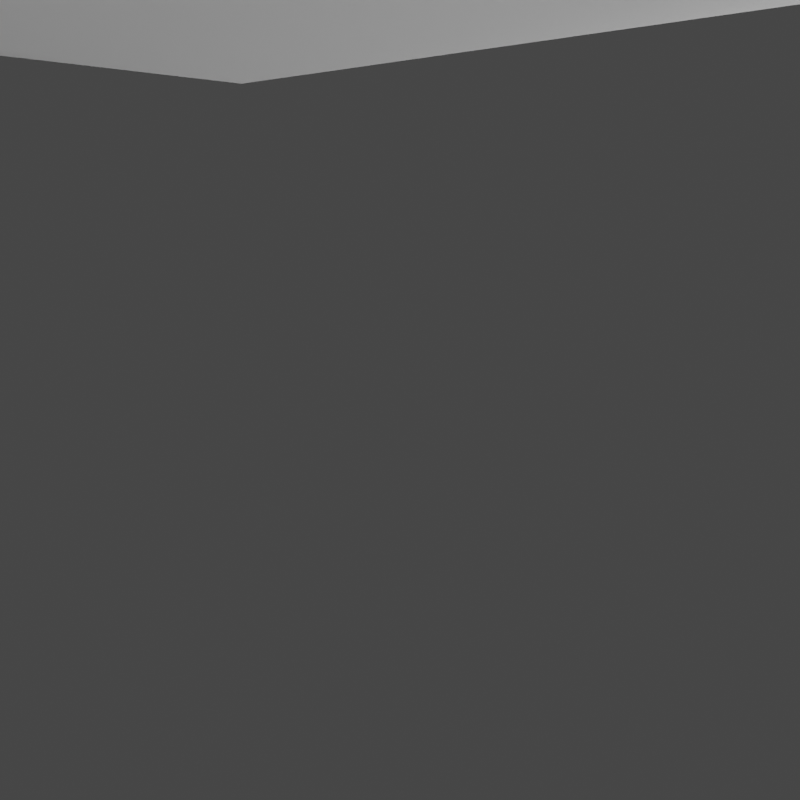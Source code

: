 # Source: rumble-terapagos.blend  (saved by Blender 3.6.11; exported with 4.5.12 LTS)
import bpy
from mathutils import Matrix  # noqa: F401  (used for matrix-valued properties, if any)

bpy.ops.wm.read_factory_settings(use_empty=True)
scene = bpy.context.scene
scene.name = 'Scene'

# ---- collections
col_collection = bpy.data.collections.new('Collection'); scene.collection.children.link(col_collection)

# ---- materials (node trees are filled in below, after node groups)
mat_material = bpy.data.materials.new('Material')
mat_material.alpha_threshold = 0.0
mat_material.use_transparent_shadow = False
mat_material.roughness = 0.5
mat_material.line_color = (0.0, 0.0, 0.0, 1.0)

# ---- material node trees
mat_material.use_nodes = True; mat_material.node_tree.nodes.clear()
_N = mat_material.node_tree.nodes; _L = mat_material.node_tree.links
n0 = _N.new('ShaderNodeOutputMaterial'); n0.name = 'Material Output'; n0.location = (300, 300)
n1 = _N.new('ShaderNodeBsdfPrincipled'); n1.name = 'Principled BSDF'; n1.location = (10, 300)
n1.distribution = 'GGX'
n1.subsurface_method = 'RANDOM_WALK_SKIN'
n1.inputs[3].default_value = 1.45
n1.inputs[27].default_value = (0.0, 0.0, 0.0, 1.0)
n1.inputs[28].default_value = 1.0
_L.new(n1.outputs[0], n0.inputs[0])
n0.is_active_output = True

# ---- world
world_world = bpy.data.worlds.new('World'); scene.world = world_world
world_world.use_nodes = True; world_world.node_tree.nodes.clear()
_N = world_world.node_tree.nodes; _L = world_world.node_tree.links
n0 = _N.new('ShaderNodeOutputWorld'); n0.name = 'World Output'; n0.location = (300, 300)
n1 = _N.new('ShaderNodeBackground'); n1.name = 'Background'; n1.location = (10, 300)
n1.inputs[0].default_value = (0.05088, 0.05088, 0.05088, 1.0)
_L.new(n1.outputs[0], n0.inputs[0])
n0.is_active_output = True
world_world.color = (0.05088, 0.05088, 0.05088)
world_world.use_sun_shadow = False
world_world.sun_shadow_jitter_overblur = 0.0

# ---- cameras
cam_camera = bpy.data.cameras.new('Camera')
cam_camera.clip_end = 100.0
cam_camera.ortho_scale = 7.314

# ---- lights
light_sun = bpy.data.lights.new('Sun', 'SUN')
light_sun.specular_factor = 0.0
light_sun.transmission_factor = 0.0
light_sun.use_shadow = False
light_sun.angle = 2.356
light_light = bpy.data.lights.new('Light', 'POINT')
light_light.transmission_factor = 0.0
light_light.energy = 1000.0
light_light.shadow_soft_size = 0.1
light_light.shadow_maximum_resolution = 0.006
light_light.use_absolute_resolution = True

# ---- meshes
me_pii_terapagos_stellar = bpy.data.meshes.new('Pii_TERAPAGOS_Stellar')
me_pii_terapagos_stellar.from_pydata([(2.339, -2.807, 0.6129), (3.049, -2.956, 0.5359), (2.304, -3.066, 1.178), (2.597, -3.435, 0.6275), (2.222, -2.605, 0.6767), (2.523, -2.528, 0.9582), (2.041, -2.556, 1.021), (2.191, -2.874, 1.27), (1.811, -2.894, 0.8434), (2.456, -2.729, 0.6643), (2.523, -2.529, 0.9581), (2.479, -2.884, 1.014), (2.585, -3.015, 0.7467), (2.077, -2.911, 0.5758), (2.232, -3.193, 0.6915), (2.104, -3.076, 0.9535), (1.811, -2.895, 0.8434), (1.999, -3.492, 0.3681), (-2.339, -2.807, 0.6129), (-3.049, -2.956, 0.5359), (-2.304, -3.066, 1.178), (-2.597, -3.435, 0.6275), (-2.222, -2.605, 0.6767), (-2.523, -2.528, 0.9582), (-2.041, -2.556, 1.021), (-2.191, -2.874, 1.27), (-1.811, -2.894, 0.8434), (-2.456, -2.729, 0.6643), (-2.523, -2.529, 0.9581), (-2.479, -2.884, 1.014), (-2.585, -3.015, 0.7467), (-2.077, -2.911, 0.5758), (-2.232, -3.193, 0.6915), (-2.104, -3.076, 0.9535), (-1.811, -2.895, 0.8434), (-1.999, -3.492, 0.3681), (3.232e-07, 0.551, 2.698), (3.232e-07, 0.551, 3.501), (0.5587, 0.1982, 2.698), (0.5587, 0.1982, 3.501), (0.5587, -0.5073, 2.698), (0.5587, -0.5073, 3.501), (2.668e-07, -0.8601, 2.698), (2.668e-07, -0.8601, 3.501), (-0.5587, -0.5073, 2.698), (-0.5587, -0.5073, 3.501), (-0.5587, 0.1982, 2.698), (-0.5587, 0.1982, 3.501), (3.369e-07, 0.8774, 3.1), (0.8171, 0.3614, 3.1), (0.8171, -0.6705, 3.1), (2.544e-07, -1.186, 3.1), (-0.8171, -0.6705, 3.1), (-0.8171, 0.3614, 3.1), (3.215e-07, -4.961, 1.206), (-0.6935, -4.327, 2.226), (-1.122, -4.2, 0.9129), (2.494e-07, -4.122, 0.1013), (1.122, -4.2, 0.9129), (0.6935, -4.327, 2.226), (-1.122, -3.096, 1.752), (-0.6935, -2.969, 0.4389), (0.6935, -2.969, 0.4389), (1.122, -3.096, 1.752), (4.067e-07, -3.174, 2.564), (3.215e-07, -1.691, 1.747), (8.896e-08, -0.1522, 0.7008), (1.855, 2.401, 1.083), (3.002, -1.127, 1.083), (7.583e-07, -2.533, 0.913), (-3.002, -1.127, 1.083), (-1.855, 2.401, 1.083), (3.002, 0.8231, 2.478), (1.855, -2.706, 2.478), (-1.855, -2.706, 2.478), (-3.002, 0.8231, 2.478), (-6.155e-07, 3.004, 2.478), (8.896e-08, -0.1522, 3.341), (-9.005e-09, -1.052, 1.701), (-2.62, -1.449, 0.9722), (-3.515, -1.466, 2.551), (-9.005e-09, -2.706, 2.388), (3.515, -1.466, 2.551), (2.62, -1.449, 0.9722), (-2.655, -2.7, 1.431), (-2.322, -2.933, 1.781), (2.322, -2.933, 1.781), (2.655, -2.7, 1.431), (0.0, -4.757, 0.2083), (-9.005e-09, -3.311, 1.354), (-2.409, -1.82, 0.7779), (-2.971, -1.9, 1.484), (2.409, -1.82, 0.7779), (2.971, -1.9, 1.484), (0.0, -4.152, -0.03706), (-2.647, -2.454, 0.9949), (2.647, -2.454, 0.9949), (-3.238, -1.328, 1.411), (3.238, -1.328, 1.411), (1.018, 5.555, 1.813), (0.6015, 3.495, 1.851), (0.2964, 3.277, 2.656), (0.988, 3.027, 3.153), (1.721, 3.091, 2.656), (1.482, 3.38, 1.851), (0.1354, 2.042, 1.683), (0.4114, 2.037, 2.526), (1.292, 1.922, 2.526), (1.56, 1.856, 1.683), (0.845, 1.93, 1.161), (0.7883, 1.495, 1.933), (0.666, 4.684, 2.488), (0.8522, 4.536, 1.873), (1.506, 4.451, 1.873), (1.205, 4.691, 2.868), (1.724, 4.546, 2.488), (1.407, 6.241, 1.792), (1.121, 5.472, 1.47), (1.486, 5.425, 1.47), (1.318, 5.559, 2.025), (1.608, 5.478, 1.813), (-1.018, 5.555, 1.813), (-0.6015, 3.495, 1.851), (-0.2964, 3.277, 2.656), (-0.988, 3.027, 3.153), (-1.721, 3.091, 2.656), (-1.482, 3.38, 1.851), (-0.1354, 2.042, 1.683), (-0.4114, 2.037, 2.526), (-1.292, 1.922, 2.526), (-1.56, 1.856, 1.683), (-0.845, 1.93, 1.161), (-0.7883, 1.495, 1.933), (-0.666, 4.684, 2.488), (-0.8522, 4.536, 1.873), (-1.506, 4.451, 1.873), (-1.205, 4.691, 2.868), (-1.724, 4.546, 2.488), (-1.407, 6.241, 1.792), (-1.121, 5.472, 1.47), (-1.486, 5.425, 1.47), (-1.318, 5.559, 2.025), (-1.608, 5.478, 1.813), (-0.3612, 6.644, 1.757), (-0.5388, 4.099, 1.803), (-0.8719, 3.788, 2.78), (-6.726e-08, 3.596, 3.383), (0.8719, 3.788, 2.78), (0.5388, 4.099, 1.803), (-0.8719, 2.276, 1.599), (-0.5388, 2.314, 2.623), (0.5388, 2.314, 2.623), (0.8719, 2.276, 1.599), (-9.005e-09, 2.226, 1.169), (-1.126e-08, 1.72, 1.903), (-0.6479, 5.541, 2.576), (-0.4004, 5.391, 1.83), (0.4004, 5.391, 1.83), (1.02e-07, 5.633, 3.038), (0.6479, 5.541, 2.576), (6.762e-07, 7.532, 1.732), (-0.2232, 6.561, 1.34), (0.2232, 6.561, 1.34), (6.53e-07, 6.696, 2.014), (0.3612, 6.644, 1.757), (2.514, 6.126, 1.757), (1.594, 3.746, 1.803), (1.184, 3.547, 2.78), (1.96, 3.106, 3.383), (2.85, 3.033, 2.78), (2.623, 3.428, 1.803), (0.7377, 2.102, 1.599), (1.067, 2.04, 2.623), (2.097, 1.723, 2.623), (2.404, 1.588, 1.599), (1.564, 1.797, 1.169), (1.407, 1.314, 1.903), (1.915, 5.156, 2.576), (2.107, 4.94, 1.83), (2.872, 4.704, 1.83), (2.561, 5.053, 3.038), (3.153, 4.774, 2.576), (3.121, 6.867, 1.732), (2.622, 6.005, 1.34), (3.048, 5.874, 1.34), (2.875, 6.068, 2.014), (3.205, 5.913, 1.757), (-2.514, 6.126, 1.757), (-1.594, 3.746, 1.803), (-1.184, 3.547, 2.78), (-1.96, 3.106, 3.383), (-2.85, 3.033, 2.78), (-2.623, 3.428, 1.803), (-0.7377, 2.102, 1.599), (-1.067, 2.04, 2.623), (-2.097, 1.723, 2.623), (-2.404, 1.588, 1.599), (-1.564, 1.797, 1.169), (-1.407, 1.314, 1.903), (-1.915, 5.156, 2.576), (-2.107, 4.94, 1.83), (-2.872, 4.704, 1.83), (-2.561, 5.053, 3.038), (-3.153, 4.774, 2.576), (-3.121, 6.867, 1.732), (-2.622, 6.005, 1.34), (-3.048, 5.874, 1.34), (-2.875, 6.068, 2.014), (-3.205, 5.913, 1.757), (-1.891e-08, -3.662, 2.22), (0.2476, -3.714, 2.462), (-4.056e-08, -3.766, 2.704), (-0.2476, -3.714, 2.462), (-1.891e-08, -3.23, 2.566), (-2.26e-08, -4.087, 2.319), (-1.875e-08, -2.829, 2.228), (0.3278, -2.827, 2.556), (-4.74e-08, -2.824, 2.884), (-0.3278, -2.827, 2.556), (-1.875e-08, -2.171, 2.551), (-2.363e-08, -3.319, 2.56), (0.76, -3.179, 1.331), (1.007, -3.039, 0.9918), (1.374, -3.125, 1.223), (1.127, -3.266, 1.562), (1.057, -2.572, 1.51), (1.075, -3.589, 1.102), (-0.76, -3.179, 1.331), (-1.007, -3.039, 0.9918), (-1.374, -3.125, 1.223), (-1.127, -3.266, 1.562), (-1.057, -2.572, 1.51), (-1.075, -3.589, 1.102), (-1.463, -3.738, 0.5647), (-1.459, -3.484, 0.2933), (1.463, -3.738, 0.5647), (1.459, -3.484, 0.2933)], [], [(0, 13, 16, 8, 4), (14, 13, 0, 3), (16, 15, 2, 7, 8), (12, 11, 2, 3), (10, 9, 0, 4, 5), (2, 15, 14, 3), (2, 11, 10, 5, 7), (4, 6, 5), (5, 6, 7), (7, 6, 8), (8, 6, 4), (16, 13, 17), (14, 15, 17), (0, 9, 12, 3), (10, 11, 1), (12, 9, 1), (15, 16, 17), (13, 14, 17), (11, 12, 1), (9, 10, 1), (18, 22, 26, 34, 31), (32, 21, 18, 31), (34, 26, 25, 20, 33), (30, 21, 20, 29), (28, 23, 22, 18, 27), (20, 21, 32, 33), (20, 25, 23, 28, 29), (22, 23, 24), (23, 25, 24), (25, 26, 24), (26, 22, 24), (34, 35, 31), (32, 35, 33), (18, 21, 30, 27), (28, 19, 29), (30, 19, 27), (33, 35, 34), (31, 35, 32), (29, 19, 30), (27, 19, 28), (48, 37, 39, 49), (49, 39, 41, 50), (50, 41, 43, 51), (51, 43, 45, 52), (39, 37, 47, 45, 43, 41), (52, 45, 47, 53), (53, 47, 37, 48), (36, 38, 40, 42, 44, 46), (46, 53, 48, 36), (44, 52, 53, 46), (42, 51, 52, 44), (40, 50, 51, 42), (38, 49, 50, 40), (36, 48, 49, 38), (54, 55, 56), (55, 54, 59), (54, 56, 57), (54, 57, 58), (54, 58, 59), (55, 59, 64), (56, 55, 60), (57, 56, 61), (58, 57, 62), (59, 58, 63), (55, 64, 60), (56, 60, 61), (57, 61, 62), (58, 62, 63), (59, 63, 64), (60, 64, 65), (61, 60, 65), (62, 61, 65), (63, 62, 65), (64, 63, 65), (66, 67, 68), (67, 66, 71), (66, 68, 69), (66, 69, 70), (66, 70, 71), (67, 71, 76), (68, 67, 72), (69, 68, 73), (70, 69, 74), (71, 70, 75), (67, 76, 72), (68, 72, 73), (69, 73, 74), (70, 74, 75), (71, 75, 76), (72, 76, 77), (73, 72, 77), (74, 73, 77), (75, 74, 77), (76, 75, 77), (78, 79, 80), (79, 78, 83), (78, 80, 81), (78, 81, 82), (78, 82, 83), (79, 83, 92, 90), (83, 82, 93, 92), (81, 80, 85), (82, 81, 86), (233, 84, 95, 234), (80, 79, 90, 91), (80, 84, 85), (81, 85, 86), (82, 86, 87), (235, 88, 94, 236), (84, 233, 88, 89), (85, 84, 89), (86, 85, 89), (87, 86, 89), (88, 235, 87, 89), (90, 92, 94), (95, 91, 97), (96, 92, 98), (90, 94, 234, 95), (92, 96, 236, 94), (84, 80, 91, 95), (82, 87, 96, 93), (93, 96, 98), (90, 95, 97), (92, 93, 98), (91, 90, 97), (102, 103, 115, 114), (104, 100, 112, 113), (103, 104, 113, 115), (100, 101, 111, 112), (101, 102, 114, 111), (100, 104, 109), (101, 100, 105), (102, 101, 106), (103, 102, 107), (104, 103, 108), (100, 109, 105), (101, 105, 106), (102, 106, 107), (103, 107, 108), (104, 108, 109), (105, 109, 110), (106, 105, 110), (107, 106, 110), (108, 107, 110), (109, 108, 110), (112, 111, 99, 117), (111, 114, 119, 99), (114, 115, 120, 119), (113, 112, 117, 118), (115, 113, 118, 120), (116, 117, 99), (117, 116, 118), (116, 99, 119), (116, 119, 120), (116, 120, 118), (124, 136, 137, 125), (126, 135, 134, 122), (125, 137, 135, 126), (122, 134, 133, 123), (123, 133, 136, 124), (122, 131, 126), (123, 127, 122), (124, 128, 123), (125, 129, 124), (126, 130, 125), (122, 127, 131), (123, 128, 127), (124, 129, 128), (125, 130, 129), (126, 131, 130), (127, 132, 131), (128, 132, 127), (129, 132, 128), (130, 132, 129), (131, 132, 130), (134, 139, 121, 133), (133, 121, 141, 136), (136, 141, 142, 137), (135, 140, 139, 134), (137, 142, 140, 135), (138, 121, 139), (139, 140, 138), (138, 141, 121), (138, 142, 141), (138, 140, 142), (146, 147, 159, 158), (148, 144, 156, 157), (147, 148, 157, 159), (144, 145, 155, 156), (145, 146, 158, 155), (144, 148, 153), (145, 144, 149), (146, 145, 150), (147, 146, 151), (148, 147, 152), (144, 153, 149), (145, 149, 150), (146, 150, 151), (147, 151, 152), (148, 152, 153), (149, 153, 154), (150, 149, 154), (151, 150, 154), (152, 151, 154), (153, 152, 154), (156, 155, 143, 161), (155, 158, 163, 143), (158, 159, 164, 163), (157, 156, 161, 162), (159, 157, 162, 164), (160, 161, 143), (161, 160, 162), (160, 143, 163), (160, 163, 164), (160, 164, 162), (168, 169, 181, 180), (170, 166, 178, 179), (169, 170, 179, 181), (166, 167, 177, 178), (167, 168, 180, 177), (166, 170, 175), (167, 166, 171), (168, 167, 172), (169, 168, 173), (170, 169, 174), (166, 175, 171), (167, 171, 172), (168, 172, 173), (169, 173, 174), (170, 174, 175), (171, 175, 176), (172, 171, 176), (173, 172, 176), (174, 173, 176), (175, 174, 176), (178, 177, 165, 183), (177, 180, 185, 165), (180, 181, 186, 185), (179, 178, 183, 184), (181, 179, 184, 186), (182, 183, 165), (183, 182, 184), (182, 165, 185), (182, 185, 186), (182, 186, 184), (190, 202, 203, 191), (192, 201, 200, 188), (191, 203, 201, 192), (188, 200, 199, 189), (189, 199, 202, 190), (188, 197, 192), (189, 193, 188), (190, 194, 189), (191, 195, 190), (192, 196, 191), (188, 193, 197), (189, 194, 193), (190, 195, 194), (191, 196, 195), (192, 197, 196), (193, 198, 197), (194, 198, 193), (195, 198, 194), (196, 198, 195), (197, 198, 196), (200, 205, 187, 199), (199, 187, 207, 202), (202, 207, 208, 203), (201, 206, 205, 200), (203, 208, 206, 201), (204, 187, 205), (205, 206, 204), (204, 207, 187), (204, 208, 207), (204, 206, 208), (209, 213, 210), (210, 213, 211), (211, 213, 212), (212, 213, 209), (209, 210, 214), (212, 209, 214), (211, 212, 214), (210, 211, 214), (215, 219, 216), (216, 219, 217), (217, 219, 218), (218, 219, 215), (215, 216, 220), (218, 215, 220), (217, 218, 220), (216, 217, 220), (221, 225, 222), (222, 225, 223), (223, 225, 224), (224, 225, 221), (221, 222, 226), (224, 221, 226), (223, 224, 226), (222, 223, 226), (227, 228, 231), (228, 229, 231), (229, 230, 231), (230, 227, 231), (227, 232, 228), (230, 232, 227), (229, 232, 230), (228, 232, 229), (88, 233, 234, 94), (87, 235, 236, 96)])
me_pii_terapagos_stellar.polygons.foreach_set('use_smooth', [1, 1, 1, 1, 1, 1, 1, 1, 1, 1, 1, 1, 1, 1, 1, 1, 1, 1, 1, 1, 1, 1, 1, 1, 1, 1, 1, 1, 1, 1, 1, 1, 1, 1, 1, 1, 1, 1, 1, 1, 0, 0, 0, 0, 0, 0, 0, 0, 0, 0, 0, 0, 0, 0, 1, 1, 1, 1, 1, 1, 1, 1, 1, 1, 1, 1, 1, 1, 1, 1, 1, 1, 1, 1, 1, 1, 1, 1, 1, 1, 1, 1, 1, 1, 1, 1, 1, 1, 1, 1, 1, 1, 1, 1, 1, 1, 1, 1, 1, 1, 1, 1, 1, 1, 1, 1, 1, 1, 1, 1, 1, 1, 1, 1, 1, 1, 1, 1, 1, 1, 1, 1, 1, 1, 1, 1, 1, 1, 1, 1, 1, 1, 1, 1, 1, 1, 1, 1, 1, 1, 1, 1, 1, 1, 1, 1, 1, 1, 1, 1, 1, 1, 1, 1, 1, 1, 1, 1, 1, 1, 1, 1, 1, 1, 1, 1, 1, 1, 1, 1, 1, 1, 1, 1, 1, 1, 1, 1, 1, 1, 1, 1, 1, 1, 1, 1, 1, 1, 1, 1, 1, 1, 1, 1, 1, 1, 1, 1, 1, 1, 1, 1, 1, 1, 1, 1, 1, 1, 1, 1, 1, 1, 1, 1, 1, 1, 1, 1, 1, 1, 1, 1, 1, 1, 1, 1, 1, 1, 1, 1, 1, 1, 1, 1, 1, 1, 1, 1, 1, 1, 1, 1, 1, 1, 1, 1, 1, 1, 1, 1, 1, 1, 1, 1, 1, 1, 1, 1, 1, 1, 1, 1, 1, 1, 1, 1, 1, 1, 1, 1, 1, 1, 1, 1, 1, 1, 1, 1, 1, 1, 1, 1, 1, 1, 1, 1, 1, 1, 1, 1, 1, 1, 1, 1, 1, 1, 1, 1, 1, 1, 1, 1, 1, 1, 1, 1, 1, 1, 1])
_uv = me_pii_terapagos_stellar.uv_layers.new(name='UVMap')
_uv.uv.foreach_set('vector', [0.25, 0.49, 0.1236, 0.3636, 0.01, 0.25, 0.01, 0.25, 0.25, 0.49, 0.01, 0.25, 0.1236, 0.3636, 0.25, 0.49, 0.01, 0.25, 0.01, 0.25, 0.1236, 0.1364, 0.25, 0.01, 0.25, 0.01, 0.01, 0.25, 0.49, 0.25, 0.3764, 0.1364, 0.25, 0.01, 0.49, 0.25, 0.49, 0.25, 0.3764, 0.3636, 0.25, 0.49, 0.25, 0.49, 0.49, 0.25, 0.25, 0.01, 0.1236, 0.1364, 0.06313, 0.1969, 0.25, 0.01, 0.25, 0.01, 0.3764, 0.1364, 0.49, 0.25, 0.49, 0.25, 0.25, 0.01, 0.25, 0.49, 0.25, 0.25, 0.49, 0.25, 0.49, 0.25, 0.25, 0.25, 0.25, 0.01, 0.25, 0.01, 0.25, 0.25, 0.01, 0.25, 0.01, 0.25, 0.25, 0.25, 0.25, 0.49, 0.01, 0.25, 0.1236, 0.3636, 0.01, 0.25, 0.06313, 0.1969, 0.1236, 0.1364, 0.06313, 0.1969, 0.25, 0.49, 0.3764, 0.3636, 0.4355, 0.3045, 0.25, 0.49, 0.49, 0.25, 0.3764, 0.1364, 0.49, 0.25, 0.4355, 0.3045, 0.3764, 0.3636, 0.4355, 0.3045, 0.1236, 0.1364, 0.01, 0.25, 0.1236, 0.1364, 0.1236, 0.3636, 0.01, 0.25, 0.1236, 0.3636, 0.3764, 0.1364, 0.49, 0.25, 0.3764, 0.1364, 0.3764, 0.3636, 0.49, 0.25, 0.3764, 0.3636, 0.25, 0.49, 0.25, 0.49, 0.01, 0.25, 0.01, 0.25, 0.1236, 0.3636, 0.01, 0.25, 0.01, 0.25, 0.25, 0.49, 0.1236, 0.3636, 0.01, 0.25, 0.01, 0.25, 0.25, 0.01, 0.25, 0.01, 0.1236, 0.1364, 0.49, 0.25, 0.49, 0.25, 0.25, 0.01, 0.3764, 0.1364, 0.49, 0.25, 0.49, 0.25, 0.25, 0.49, 0.25, 0.49, 0.3764, 0.3636, 0.25, 0.01, 0.25, 0.01, 0.06313, 0.1969, 0.1236, 0.1364, 0.25, 0.01, 0.25, 0.01, 0.49, 0.25, 0.49, 0.25, 0.3764, 0.1364, 0.25, 0.49, 0.49, 0.25, 0.25, 0.25, 0.49, 0.25, 0.25, 0.01, 0.25, 0.25, 0.25, 0.01, 0.01, 0.25, 0.25, 0.25, 0.01, 0.25, 0.25, 0.49, 0.25, 0.25, 0.01, 0.25, 0.01, 0.25, 0.1236, 0.3636, 0.06313, 0.1969, 0.06313, 0.1969, 0.1236, 0.1364, 0.25, 0.49, 0.25, 0.49, 0.4355, 0.3045, 0.3764, 0.3636, 0.49, 0.25, 0.49, 0.25, 0.3764, 0.1364, 0.4355, 0.3045, 0.4355, 0.3045, 0.3764, 0.3636, 0.1236, 0.1364, 0.1236, 0.1364, 0.01, 0.25, 0.1236, 0.3636, 0.1236, 0.3636, 0.01, 0.25, 0.3764, 0.1364, 0.3764, 0.1364, 0.49, 0.25, 0.3764, 0.3636, 0.3764, 0.3636, 0.49, 0.25, 1.0, 0.75, 1.0, 1.0, 0.8333, 1.0, 0.8333, 0.75, 0.8333, 0.75, 0.8333, 1.0, 0.6667, 1.0, 0.6667, 0.75, 0.6667, 0.75, 0.6667, 1.0, 0.5, 1.0, 0.5, 0.75, 0.5, 0.75, 0.5, 1.0, 0.3333, 1.0, 0.3333, 0.75, 0.4578, 0.37, 0.25, 0.49, 0.04215, 0.37, 0.04215, 0.13, 0.25, 0.01, 0.4578, 0.13, 0.3333, 0.75, 0.3333, 1.0, 0.1667, 1.0, 0.1667, 0.75, 0.1667, 0.75, 0.1667, 1.0, -8.941e-08, 1.0, -8.941e-08, 0.75, 0.75, 0.49, 0.9578, 0.37, 0.9578, 0.13, 0.75, 0.01, 0.5422, 0.13, 0.5422, 0.37, 0.1667, 0.5, 0.1667, 0.75, -8.941e-08, 0.75, -8.941e-08, 0.5, 0.3333, 0.5, 0.3333, 0.75, 0.1667, 0.75, 0.1667, 0.5, 0.5, 0.5, 0.5, 0.75, 0.3333, 0.75, 0.3333, 0.5, 0.6667, 0.5, 0.6667, 0.75, 0.5, 0.75, 0.5, 0.5, 0.8333, 0.5, 0.8333, 0.75, 0.6667, 0.75, 0.6667, 0.5, 1.0, 0.5, 1.0, 0.75, 0.8333, 0.75, 0.8333, 0.5, 0.8182, 0.0, 0.7273, 0.1575, 0.9091, 0.1575, 0.7273, 0.1575, 0.6364, 0.0, 0.5455, 0.1575, 0.09091, 0.0, 0.0, 0.1575, 0.1818, 0.1575, 0.2727, 0.0, 0.1818, 0.1575, 0.3636, 0.1575, 0.4545, 0.0, 0.3636, 0.1575, 0.5455, 0.1575, 0.7273, 0.1575, 0.5455, 0.1575, 0.6364, 0.3149, 0.9091, 0.1575, 0.7273, 0.1575, 0.8182, 0.3149, 0.1818, 0.1575, 0.0, 0.1575, 0.09091, 0.3149, 0.3636, 0.1575, 0.1818, 0.1575, 0.2727, 0.3149, 0.5455, 0.1575, 0.3636, 0.1575, 0.4545, 0.3149, 0.7273, 0.1575, 0.6364, 0.3149, 0.8182, 0.3149, 0.9091, 0.1575, 0.8182, 0.3149, 1.0, 0.3149, 0.1818, 0.1575, 0.09091, 0.3149, 0.2727, 0.3149, 0.3636, 0.1575, 0.2727, 0.3149, 0.4545, 0.3149, 0.5455, 0.1575, 0.4545, 0.3149, 0.6364, 0.3149, 0.8182, 0.3149, 0.6364, 0.3149, 0.7273, 0.4724, 1.0, 0.3149, 0.8182, 0.3149, 0.9091, 0.4724, 0.2727, 0.3149, 0.09091, 0.3149, 0.1818, 0.4724, 0.4545, 0.3149, 0.2727, 0.3149, 0.3636, 0.4724, 0.6364, 0.3149, 0.4545, 0.3149, 0.5455, 0.4724, 0.8182, 0.0, 0.7273, 0.1575, 0.9091, 0.1575, 0.7273, 0.1575, 0.6364, 0.0, 0.5455, 0.1575, 0.09091, 0.0, 0.0, 0.1575, 0.1818, 0.1575, 0.2727, 0.0, 0.1818, 0.1575, 0.3636, 0.1575, 0.4545, 0.0, 0.3636, 0.1575, 0.5455, 0.1575, 0.7273, 0.1575, 0.5455, 0.1575, 0.6364, 0.3149, 0.9091, 0.1575, 0.7273, 0.1575, 0.8182, 0.3149, 0.1818, 0.1575, 0.0, 0.1575, 0.09091, 0.3149, 0.3636, 0.1575, 0.1818, 0.1575, 0.2727, 0.3149, 0.5455, 0.1575, 0.3636, 0.1575, 0.4545, 0.3149, 0.7273, 0.1575, 0.6364, 0.3149, 0.8182, 0.3149, 0.9091, 0.1575, 0.8182, 0.3149, 1.0, 0.3149, 0.1818, 0.1575, 0.09091, 0.3149, 0.2727, 0.3149, 0.3636, 0.1575, 0.2727, 0.3149, 0.4545, 0.3149, 0.5455, 0.1575, 0.4545, 0.3149, 0.6364, 0.3149, 0.8182, 0.3149, 0.6364, 0.3149, 0.7273, 0.4724, 1.0, 0.3149, 0.8182, 0.3149, 0.9091, 0.4724, 0.2727, 0.3149, 0.09091, 0.3149, 0.1818, 0.4724, 0.4545, 0.3149, 0.2727, 0.3149, 0.3636, 0.4724, 0.6364, 0.3149, 0.4545, 0.3149, 0.5455, 0.4724, 0.8182, 0.0, 0.7273, 0.1575, 0.9091, 0.1575, 0.7273, 0.1575, 0.6364, 0.0, 0.5455, 0.1575, 0.09091, 0.0, 0.0, 0.1575, 0.1818, 0.1575, 0.2727, 0.0, 0.1818, 0.1575, 0.3636, 0.1575, 0.4545, 0.0, 0.3636, 0.1575, 0.5455, 0.1575, 0.7273, 0.1575, 0.5455, 0.1575, 0.5455, 0.1575, 0.7273, 0.1575, 0.5455, 0.1575, 0.3636, 0.1575, 0.3636, 0.1575, 0.5455, 0.1575, 0.1818, 0.1575, 0.0, 0.1575, 0.09091, 0.3149, 0.3636, 0.1575, 0.1818, 0.1575, 0.2727, 0.3149, 0.7273, 0.3149, 0.8182, 0.3149, 0.8182, 0.3149, 0.7273, 0.3149, 0.9091, 0.1575, 0.7273, 0.1575, 0.7273, 0.1575, 0.9091, 0.1575, 0.9091, 0.1575, 0.8182, 0.3149, 1.0, 0.3149, 0.1818, 0.1575, 0.09091, 0.3149, 0.2727, 0.3149, 0.3636, 0.1575, 0.2727, 0.3149, 0.4545, 0.3149, 0.5455, 0.3149, 0.6364, 0.3149, 0.6364, 0.3149, 0.5455, 0.3149, 0.8182, 0.3149, 0.7273, 0.3149, 0.6364, 0.3149, 0.7273, 0.4724, 1.0, 0.3149, 0.8182, 0.3149, 0.9091, 0.4724, 0.2727, 0.3149, 0.09091, 0.3149, 0.1818, 0.4724, 0.4545, 0.3149, 0.2727, 0.3149, 0.3636, 0.4724, 0.6364, 0.3149, 0.5455, 0.3149, 0.4545, 0.3149, 0.5455, 0.4724, 0.7273, 0.1575, 0.5455, 0.1575, 0.6364, 0.3149, 0.8182, 0.3149, 0.9091, 0.1575, 0.8182, 0.3149, 0.4545, 0.3149, 0.5455, 0.1575, 0.4545, 0.3149, 0.7273, 0.1575, 0.6364, 0.3149, 0.7273, 0.3149, 0.8182, 0.3149, 0.5455, 0.1575, 0.4545, 0.3149, 0.5455, 0.3149, 0.6364, 0.3149, 0.8182, 0.3149, 0.9091, 0.1575, 0.9091, 0.1575, 0.8182, 0.3149, 0.3636, 0.1575, 0.4545, 0.3149, 0.4545, 0.3149, 0.3636, 0.1575, 0.3636, 0.1575, 0.4545, 0.3149, 0.3636, 0.1575, 0.7273, 0.1575, 0.8182, 0.3149, 0.7273, 0.1575, 0.5455, 0.1575, 0.3636, 0.1575, 0.5455, 0.1575, 0.9091, 0.1575, 0.7273, 0.1575, 0.9091, 0.1575, 0.1818, 0.1575, 0.3636, 0.1575, 0.3636, 0.1575, 0.1818, 0.1575, 0.5455, 0.1575, 0.7273, 0.1575, 0.7273, 0.1575, 0.5455, 0.1575, 0.3636, 0.1575, 0.5455, 0.1575, 0.5455, 0.1575, 0.3636, 0.1575, 0.7273, 0.1575, 0.9091, 0.1575, 0.9091, 0.1575, 0.7273, 0.1575, 0.0, 0.1575, 0.1818, 0.1575, 0.1818, 0.1575, 0.0, 0.1575, 0.7273, 0.1575, 0.5455, 0.1575, 0.6364, 0.3149, 0.9091, 0.1575, 0.7273, 0.1575, 0.8182, 0.3149, 0.1818, 0.1575, 0.0, 0.1575, 0.09091, 0.3149, 0.3636, 0.1575, 0.1818, 0.1575, 0.2727, 0.3149, 0.5455, 0.1575, 0.3636, 0.1575, 0.4545, 0.3149, 0.7273, 0.1575, 0.6364, 0.3149, 0.8182, 0.3149, 0.9091, 0.1575, 0.8182, 0.3149, 1.0, 0.3149, 0.1818, 0.1575, 0.09091, 0.3149, 0.2727, 0.3149, 0.3636, 0.1575, 0.2727, 0.3149, 0.4545, 0.3149, 0.5455, 0.1575, 0.4545, 0.3149, 0.6364, 0.3149, 0.8182, 0.3149, 0.6364, 0.3149, 0.7273, 0.4724, 1.0, 0.3149, 0.8182, 0.3149, 0.9091, 0.4724, 0.2727, 0.3149, 0.09091, 0.3149, 0.1818, 0.4724, 0.4545, 0.3149, 0.2727, 0.3149, 0.3636, 0.4724, 0.6364, 0.3149, 0.4545, 0.3149, 0.5455, 0.4724, 0.7273, 0.1575, 0.9091, 0.1575, 0.9091, 0.1575, 0.7273, 0.1575, 0.0, 0.1575, 0.1818, 0.1575, 0.1818, 0.1575, 0.0, 0.1575, 0.1818, 0.1575, 0.3636, 0.1575, 0.3636, 0.1575, 0.1818, 0.1575, 0.5455, 0.1575, 0.7273, 0.1575, 0.7273, 0.1575, 0.5455, 0.1575, 0.3636, 0.1575, 0.5455, 0.1575, 0.5455, 0.1575, 0.3636, 0.1575, 0.8182, 0.0, 0.7273, 0.1575, 0.9091, 0.1575, 0.7273, 0.1575, 0.6364, 0.0, 0.5455, 0.1575, 0.09091, 0.0, 0.0, 0.1575, 0.1818, 0.1575, 0.2727, 0.0, 0.1818, 0.1575, 0.3636, 0.1575, 0.4545, 0.0, 0.3636, 0.1575, 0.5455, 0.1575, 0.1818, 0.1575, 0.1818, 0.1575, 0.3636, 0.1575, 0.3636, 0.1575, 0.5455, 0.1575, 0.5455, 0.1575, 0.7273, 0.1575, 0.7273, 0.1575, 0.3636, 0.1575, 0.3636, 0.1575, 0.5455, 0.1575, 0.5455, 0.1575, 0.7273, 0.1575, 0.7273, 0.1575, 0.9091, 0.1575, 0.9091, 0.1575, 0.0, 0.1575, 0.0, 0.1575, 0.1818, 0.1575, 0.1818, 0.1575, 0.7273, 0.1575, 0.6364, 0.3149, 0.5455, 0.1575, 0.9091, 0.1575, 0.8182, 0.3149, 0.7273, 0.1575, 0.1818, 0.1575, 0.09091, 0.3149, 0.0, 0.1575, 0.3636, 0.1575, 0.2727, 0.3149, 0.1818, 0.1575, 0.5455, 0.1575, 0.4545, 0.3149, 0.3636, 0.1575, 0.7273, 0.1575, 0.8182, 0.3149, 0.6364, 0.3149, 0.9091, 0.1575, 1.0, 0.3149, 0.8182, 0.3149, 0.1818, 0.1575, 0.2727, 0.3149, 0.09091, 0.3149, 0.3636, 0.1575, 0.4545, 0.3149, 0.2727, 0.3149, 0.5455, 0.1575, 0.6364, 0.3149, 0.4545, 0.3149, 0.8182, 0.3149, 0.7273, 0.4724, 0.6364, 0.3149, 1.0, 0.3149, 0.9091, 0.4724, 0.8182, 0.3149, 0.2727, 0.3149, 0.1818, 0.4724, 0.09091, 0.3149, 0.4545, 0.3149, 0.3636, 0.4724, 0.2727, 0.3149, 0.6364, 0.3149, 0.5455, 0.4724, 0.4545, 0.3149, 0.7273, 0.1575, 0.7273, 0.1575, 0.9091, 0.1575, 0.9091, 0.1575, 0.0, 0.1575, 0.0, 0.1575, 0.1818, 0.1575, 0.1818, 0.1575, 0.1818, 0.1575, 0.1818, 0.1575, 0.3636, 0.1575, 0.3636, 0.1575, 0.5455, 0.1575, 0.5455, 0.1575, 0.7273, 0.1575, 0.7273, 0.1575, 0.3636, 0.1575, 0.3636, 0.1575, 0.5455, 0.1575, 0.5455, 0.1575, 0.8182, 0.0, 0.9091, 0.1575, 0.7273, 0.1575, 0.7273, 0.1575, 0.5455, 0.1575, 0.6364, 0.0, 0.09091, 0.0, 0.1818, 0.1575, 0.0, 0.1575, 0.2727, 0.0, 0.3636, 0.1575, 0.1818, 0.1575, 0.4545, 0.0, 0.5455, 0.1575, 0.3636, 0.1575, 0.1818, 0.1575, 0.3636, 0.1575, 0.3636, 0.1575, 0.1818, 0.1575, 0.5455, 0.1575, 0.7273, 0.1575, 0.7273, 0.1575, 0.5455, 0.1575, 0.3636, 0.1575, 0.5455, 0.1575, 0.5455, 0.1575, 0.3636, 0.1575, 0.7273, 0.1575, 0.9091, 0.1575, 0.9091, 0.1575, 0.7273, 0.1575, 0.0, 0.1575, 0.1818, 0.1575, 0.1818, 0.1575, 0.0, 0.1575, 0.7273, 0.1575, 0.5455, 0.1575, 0.6364, 0.3149, 0.9091, 0.1575, 0.7273, 0.1575, 0.8182, 0.3149, 0.1818, 0.1575, 0.0, 0.1575, 0.09091, 0.3149, 0.3636, 0.1575, 0.1818, 0.1575, 0.2727, 0.3149, 0.5455, 0.1575, 0.3636, 0.1575, 0.4545, 0.3149, 0.7273, 0.1575, 0.6364, 0.3149, 0.8182, 0.3149, 0.9091, 0.1575, 0.8182, 0.3149, 1.0, 0.3149, 0.1818, 0.1575, 0.09091, 0.3149, 0.2727, 0.3149, 0.3636, 0.1575, 0.2727, 0.3149, 0.4545, 0.3149, 0.5455, 0.1575, 0.4545, 0.3149, 0.6364, 0.3149, 0.8182, 0.3149, 0.6364, 0.3149, 0.7273, 0.4724, 1.0, 0.3149, 0.8182, 0.3149, 0.9091, 0.4724, 0.2727, 0.3149, 0.09091, 0.3149, 0.1818, 0.4724, 0.4545, 0.3149, 0.2727, 0.3149, 0.3636, 0.4724, 0.6364, 0.3149, 0.4545, 0.3149, 0.5455, 0.4724, 0.7273, 0.1575, 0.9091, 0.1575, 0.9091, 0.1575, 0.7273, 0.1575, 0.0, 0.1575, 0.1818, 0.1575, 0.1818, 0.1575, 0.0, 0.1575, 0.1818, 0.1575, 0.3636, 0.1575, 0.3636, 0.1575, 0.1818, 0.1575, 0.5455, 0.1575, 0.7273, 0.1575, 0.7273, 0.1575, 0.5455, 0.1575, 0.3636, 0.1575, 0.5455, 0.1575, 0.5455, 0.1575, 0.3636, 0.1575, 0.8182, 0.0, 0.7273, 0.1575, 0.9091, 0.1575, 0.7273, 0.1575, 0.6364, 0.0, 0.5455, 0.1575, 0.09091, 0.0, 0.0, 0.1575, 0.1818, 0.1575, 0.2727, 0.0, 0.1818, 0.1575, 0.3636, 0.1575, 0.4545, 0.0, 0.3636, 0.1575, 0.5455, 0.1575, 0.1818, 0.1575, 0.3636, 0.1575, 0.3636, 0.1575, 0.1818, 0.1575, 0.5455, 0.1575, 0.7273, 0.1575, 0.7273, 0.1575, 0.5455, 0.1575, 0.3636, 0.1575, 0.5455, 0.1575, 0.5455, 0.1575, 0.3636, 0.1575, 0.7273, 0.1575, 0.9091, 0.1575, 0.9091, 0.1575, 0.7273, 0.1575, 0.0, 0.1575, 0.1818, 0.1575, 0.1818, 0.1575, 0.0, 0.1575, 0.7273, 0.1575, 0.5455, 0.1575, 0.6364, 0.3149, 0.9091, 0.1575, 0.7273, 0.1575, 0.8182, 0.3149, 0.1818, 0.1575, 0.0, 0.1575, 0.09091, 0.3149, 0.3636, 0.1575, 0.1818, 0.1575, 0.2727, 0.3149, 0.5455, 0.1575, 0.3636, 0.1575, 0.4545, 0.3149, 0.7273, 0.1575, 0.6364, 0.3149, 0.8182, 0.3149, 0.9091, 0.1575, 0.8182, 0.3149, 1.0, 0.3149, 0.1818, 0.1575, 0.09091, 0.3149, 0.2727, 0.3149, 0.3636, 0.1575, 0.2727, 0.3149, 0.4545, 0.3149, 0.5455, 0.1575, 0.4545, 0.3149, 0.6364, 0.3149, 0.8182, 0.3149, 0.6364, 0.3149, 0.7273, 0.4724, 1.0, 0.3149, 0.8182, 0.3149, 0.9091, 0.4724, 0.2727, 0.3149, 0.09091, 0.3149, 0.1818, 0.4724, 0.4545, 0.3149, 0.2727, 0.3149, 0.3636, 0.4724, 0.6364, 0.3149, 0.4545, 0.3149, 0.5455, 0.4724, 0.7273, 0.1575, 0.9091, 0.1575, 0.9091, 0.1575, 0.7273, 0.1575, 0.0, 0.1575, 0.1818, 0.1575, 0.1818, 0.1575, 0.0, 0.1575, 0.1818, 0.1575, 0.3636, 0.1575, 0.3636, 0.1575, 0.1818, 0.1575, 0.5455, 0.1575, 0.7273, 0.1575, 0.7273, 0.1575, 0.5455, 0.1575, 0.3636, 0.1575, 0.5455, 0.1575, 0.5455, 0.1575, 0.3636, 0.1575, 0.8182, 0.0, 0.7273, 0.1575, 0.9091, 0.1575, 0.7273, 0.1575, 0.6364, 0.0, 0.5455, 0.1575, 0.09091, 0.0, 0.0, 0.1575, 0.1818, 0.1575, 0.2727, 0.0, 0.1818, 0.1575, 0.3636, 0.1575, 0.4545, 0.0, 0.3636, 0.1575, 0.5455, 0.1575, 0.1818, 0.1575, 0.1818, 0.1575, 0.3636, 0.1575, 0.3636, 0.1575, 0.5455, 0.1575, 0.5455, 0.1575, 0.7273, 0.1575, 0.7273, 0.1575, 0.3636, 0.1575, 0.3636, 0.1575, 0.5455, 0.1575, 0.5455, 0.1575, 0.7273, 0.1575, 0.7273, 0.1575, 0.9091, 0.1575, 0.9091, 0.1575, 0.0, 0.1575, 0.0, 0.1575, 0.1818, 0.1575, 0.1818, 0.1575, 0.7273, 0.1575, 0.6364, 0.3149, 0.5455, 0.1575, 0.9091, 0.1575, 0.8182, 0.3149, 0.7273, 0.1575, 0.1818, 0.1575, 0.09091, 0.3149, 0.0, 0.1575, 0.3636, 0.1575, 0.2727, 0.3149, 0.1818, 0.1575, 0.5455, 0.1575, 0.4545, 0.3149, 0.3636, 0.1575, 0.7273, 0.1575, 0.8182, 0.3149, 0.6364, 0.3149, 0.9091, 0.1575, 1.0, 0.3149, 0.8182, 0.3149, 0.1818, 0.1575, 0.2727, 0.3149, 0.09091, 0.3149, 0.3636, 0.1575, 0.4545, 0.3149, 0.2727, 0.3149, 0.5455, 0.1575, 0.6364, 0.3149, 0.4545, 0.3149, 0.8182, 0.3149, 0.7273, 0.4724, 0.6364, 0.3149, 1.0, 0.3149, 0.9091, 0.4724, 0.8182, 0.3149, 0.2727, 0.3149, 0.1818, 0.4724, 0.09091, 0.3149, 0.4545, 0.3149, 0.3636, 0.4724, 0.2727, 0.3149, 0.6364, 0.3149, 0.5455, 0.4724, 0.4545, 0.3149, 0.7273, 0.1575, 0.7273, 0.1575, 0.9091, 0.1575, 0.9091, 0.1575, 0.0, 0.1575, 0.0, 0.1575, 0.1818, 0.1575, 0.1818, 0.1575, 0.1818, 0.1575, 0.1818, 0.1575, 0.3636, 0.1575, 0.3636, 0.1575, 0.5455, 0.1575, 0.5455, 0.1575, 0.7273, 0.1575, 0.7273, 0.1575, 0.3636, 0.1575, 0.3636, 0.1575, 0.5455, 0.1575, 0.5455, 0.1575, 0.8182, 0.0, 0.9091, 0.1575, 0.7273, 0.1575, 0.7273, 0.1575, 0.5455, 0.1575, 0.6364, 0.0, 0.09091, 0.0, 0.1818, 0.1575, 0.0, 0.1575, 0.2727, 0.0, 0.3636, 0.1575, 0.1818, 0.1575, 0.4545, 0.0, 0.5455, 0.1575, 0.3636, 0.1575, 0.25, 0.49, 0.25, 0.25, 0.49, 0.25, 0.49, 0.25, 0.25, 0.25, 0.25, 0.01, 0.25, 0.01, 0.25, 0.25, 0.01, 0.25, 0.01, 0.25, 0.25, 0.25, 0.25, 0.49, 0.25, 0.49, 0.49, 0.25, 0.25, 0.49, 0.01, 0.25, 0.25, 0.49, 0.01, 0.25, 0.25, 0.01, 0.01, 0.25, 0.25, 0.01, 0.49, 0.25, 0.25, 0.01, 0.49, 0.25, 0.25, 0.49, 0.25, 0.25, 0.49, 0.25, 0.49, 0.25, 0.25, 0.25, 0.25, 0.01, 0.25, 0.01, 0.25, 0.25, 0.01, 0.25, 0.01, 0.25, 0.25, 0.25, 0.25, 0.49, 0.25, 0.49, 0.49, 0.25, 0.25, 0.49, 0.01, 0.25, 0.25, 0.49, 0.01, 0.25, 0.25, 0.01, 0.01, 0.25, 0.25, 0.01, 0.49, 0.25, 0.25, 0.01, 0.49, 0.25, 0.25, 0.49, 0.25, 0.25, 0.49, 0.25, 0.49, 0.25, 0.25, 0.25, 0.25, 0.01, 0.25, 0.01, 0.25, 0.25, 0.01, 0.25, 0.01, 0.25, 0.25, 0.25, 0.25, 0.49, 0.25, 0.49, 0.49, 0.25, 0.25, 0.49, 0.01, 0.25, 0.25, 0.49, 0.01, 0.25, 0.25, 0.01, 0.01, 0.25, 0.25, 0.01, 0.49, 0.25, 0.25, 0.01, 0.49, 0.25, 0.25, 0.49, 0.49, 0.25, 0.25, 0.25, 0.49, 0.25, 0.25, 0.01, 0.25, 0.25, 0.25, 0.01, 0.01, 0.25, 0.25, 0.25, 0.01, 0.25, 0.25, 0.49, 0.25, 0.25, 0.25, 0.49, 0.25, 0.49, 0.49, 0.25, 0.01, 0.25, 0.01, 0.25, 0.25, 0.49, 0.25, 0.01, 0.25, 0.01, 0.01, 0.25, 0.49, 0.25, 0.49, 0.25, 0.25, 0.01, 0.6364, 0.3149, 0.7273, 0.3149, 0.7273, 0.3149, 0.6364, 0.3149, 0.4545, 0.3149, 0.5455, 0.3149, 0.5455, 0.3149, 0.4545, 0.3149])
me_pii_terapagos_stellar.use_remesh_fix_poles = True
me_pii_terapagos_stellar.use_remesh_preserve_attributes = False
me_pii_terapagos_stellar.use_mirror_x = True
me_pii_terapagos_stellar.update()
me_cube = bpy.data.meshes.new('Cube')
me_cube.from_pydata([(1.0, 1.0, 1.0), (1.0, 1.0, -1.0), (1.0, -1.0, 1.0), (1.0, -1.0, -1.0), (-1.0, 1.0, 1.0), (-1.0, 1.0, -1.0), (-1.0, -1.0, 1.0), (-1.0, -1.0, -1.0)], [], [(0, 4, 6, 2), (3, 2, 6, 7), (7, 6, 4, 5), (5, 1, 3, 7), (1, 0, 2, 3), (5, 4, 0, 1)])
_uv = me_cube.uv_layers.new(name='UVMap')
_uv.uv.foreach_set('vector', [0.625, 0.5, 0.875, 0.5, 0.875, 0.75, 0.625, 0.75, 0.375, 0.75, 0.625, 0.75, 0.625, 1.0, 0.375, 1.0, 0.375, 0.0, 0.625, 0.0, 0.625, 0.25, 0.375, 0.25, 0.125, 0.5, 0.375, 0.5, 0.375, 0.75, 0.125, 0.75, 0.375, 0.5, 0.625, 0.5, 0.625, 0.75, 0.375, 0.75, 0.375, 0.25, 0.625, 0.25, 0.625, 0.5, 0.375, 0.5])
me_cube.materials.append(mat_material)
me_cube.use_mirror_vertex_groups = False
me_cube.update()
arm_armature_001 = bpy.data.armatures.new('Armature.001')  # bones are not reproduced

# ---- objects
ob_sun = bpy.data.objects.new('Sun', light_sun)
ob_pii_terapagos_stellar = bpy.data.objects.new('Pii_TERAPAGOS_Stellar', me_pii_terapagos_stellar)
ob_1021_12 = bpy.data.objects.new('1021_12', arm_armature_001)
ob_cube = bpy.data.objects.new('Cube', me_cube)
ob_light = bpy.data.objects.new('Light', light_light)
ob_camera = bpy.data.objects.new('Camera', cam_camera)

# ---- transforms, parenting, visibility, modifiers, constraints
ob_sun.location = (0.0, 0.0, 0.0)
ob_sun.rotation_euler = (-0.6628, 0.7963, -0.1939)
ob_sun.hide_select = True
ob_pii_terapagos_stellar.location = (0.0, 0.0, 0.0)
ob_pii_terapagos_stellar.lineart.crease_threshold = 0.0
ob_pii_terapagos_stellar.use_mesh_mirror_x = True
ob_1021_12.location = (0.0, 0.0, 0.0)
ob_cube.location = (0.0, 0.0, 0.0)
ob_cube.lock_rotations_4d = False
ob_cube.empty_display_type = 'ARROWS'
ob_cube.lineart.crease_threshold = 0.0
ob_light.location = (4.076, 1.005, 5.904)
ob_light.rotation_euler = (0.6503, 0.05522, 1.866)
ob_light.lock_rotations_4d = False
ob_light.empty_display_type = 'ARROWS'
ob_light.color = (0.0, 0.0, 0.0, 0.0)
ob_light.lineart.crease_threshold = 0.0
ob_camera.location = (0.7078, -1.096, 0.6933)
ob_camera.rotation_euler = (1.298, 0.01318, 0.5074)
ob_camera.scale = (1.0, 1.0, 1.0)
ob_camera.lock_rotations_4d = False
ob_camera.empty_display_type = 'ARROWS'
ob_camera.color = (0.0, 0.0, 0.0, 0.0)
ob_camera.display_type = 'WIRE'
ob_camera.lineart.crease_threshold = 0.0

# ---- collection membership
scene.collection.objects.link(ob_sun)
scene.collection.objects.link(ob_pii_terapagos_stellar)
scene.collection.objects.link(ob_1021_12)
col_collection.objects.link(ob_cube)
col_collection.objects.link(ob_light)
col_collection.objects.link(ob_camera)
def _layer_coll(name, lc=None):
    lc = lc or bpy.context.view_layer.layer_collection
    for c in lc.children:
        if c.name == name: return c
        r = _layer_coll(name, c)
        if r: return r
_layer_coll('Collection').exclude = True

# ---- scene / render settings (as saved in the file)
scene.camera = ob_camera
scene.frame_start = 1; scene.frame_end = 250; scene.frame_set(2)
scene.render.engine = 'BLENDER_EEVEE_NEXT'
scene.render.resolution_x = 600
scene.render.resolution_y = 600
scene.render.fps = 25
scene.render.filter_size = 0.01
scene.render.film_transparent = True
scene.cycles.sampling_pattern = 'TABULATED_SOBOL'
scene.view_settings.view_transform = 'Filmic'
bpy.context.view_layer.update()
